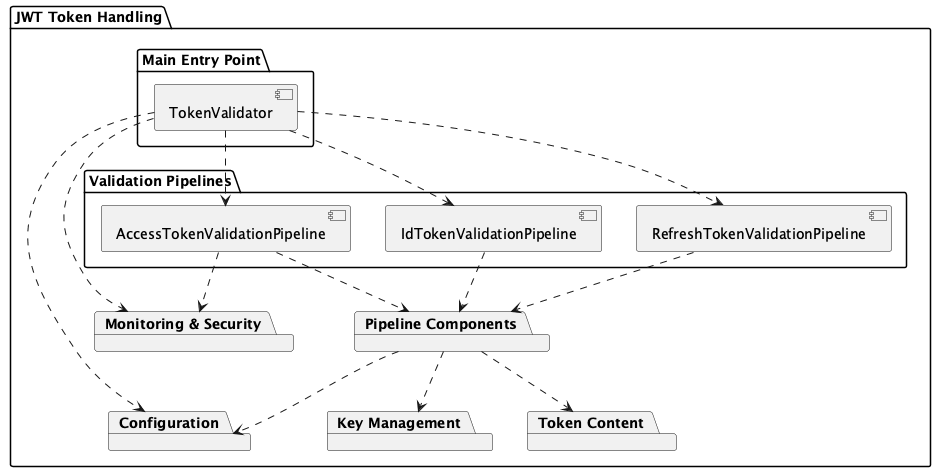

The diagram above was rendered by PlantUML. Its source (embedded in the PNG):
@startuml

package "JWT Token Handling" {

  package "Main Entry Point" {
    [TokenValidator]
  }

  package "Validation Pipelines" {
    [AccessTokenValidationPipeline]
    [IdTokenValidationPipeline]
    [RefreshTokenValidationPipeline]
  }

  package "Pipeline Components" {
  }

  package "Configuration" {
  }

  package "Key Management" {
  }

  package "Monitoring & Security" {
  }

  package "Token Content" {
  }

  ' Main entry point to pipelines
  [TokenValidator] ..> [AccessTokenValidationPipeline]
  [TokenValidator] ..> [IdTokenValidationPipeline]
  [TokenValidator] ..> [RefreshTokenValidationPipeline]

  ' Pipelines to other packages
  [AccessTokenValidationPipeline] ..> "Pipeline Components"
  [IdTokenValidationPipeline] ..> "Pipeline Components"
  [RefreshTokenValidationPipeline] ..> "Pipeline Components"

  [TokenValidator] ..> "Configuration"
  "Pipeline Components" ..> "Configuration"
  "Pipeline Components" ..> "Key Management"
  [TokenValidator] ..> "Monitoring & Security"
  [AccessTokenValidationPipeline] ..> "Monitoring & Security"
  "Pipeline Components" ..> "Token Content"
}
@enduml